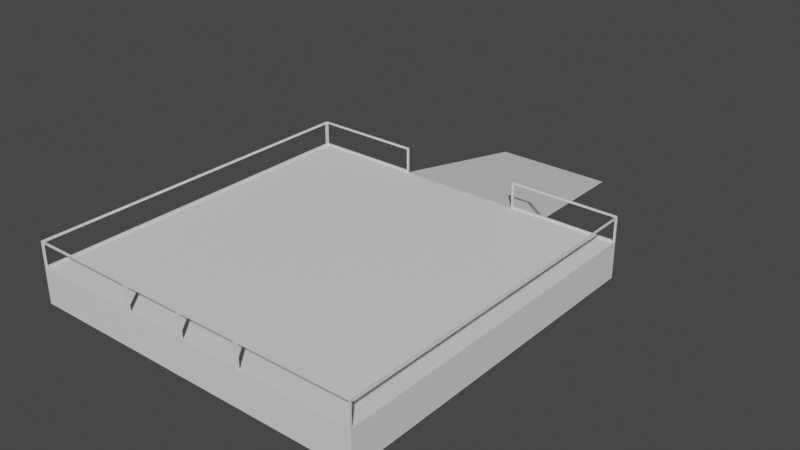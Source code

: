 # Source: DeliveryPad.blend  (saved by Blender 2.80.75; exported with 4.5.12 LTS)
import bpy
from mathutils import Matrix  # noqa: F401  (used for matrix-valued properties, if any)

bpy.ops.wm.read_factory_settings(use_empty=True)
scene = bpy.context.scene
scene.name = 'Scene'

# ---- collections
col_collection = bpy.data.collections.new('Collection'); scene.collection.children.link(col_collection)

# ---- materials (node trees are filled in below, after node groups)
mat_deliverypadbase = bpy.data.materials.new('DeliveryPadBase')
mat_deliverypadbase.use_transparent_shadow = False
mat_deliverypadrails = bpy.data.materials.new('DeliveryPadRails')
mat_deliverypadrails.use_transparent_shadow = False

# ---- material node trees
mat_deliverypadbase.use_nodes = True; mat_deliverypadbase.node_tree.nodes.clear()
_N = mat_deliverypadbase.node_tree.nodes; _L = mat_deliverypadbase.node_tree.links
n0 = _N.new('ShaderNodeOutputMaterial'); n0.name = 'Material Output'; n0.location = (300, 300)
n1 = _N.new('ShaderNodeBsdfPrincipled'); n1.name = 'Principled BSDF'; n1.location = (10, 300)
n1.distribution = 'GGX'
n1.subsurface_method = 'BURLEY'
n1.inputs[3].default_value = 1.45
n1.inputs[27].default_value = (0.0, 0.0, 0.0, 1.0)
n1.inputs[28].default_value = 1.0
_L.new(n1.outputs[0], n0.inputs[0])
n0.is_active_output = True
mat_deliverypadrails.use_nodes = True; mat_deliverypadrails.node_tree.nodes.clear()
_N = mat_deliverypadrails.node_tree.nodes; _L = mat_deliverypadrails.node_tree.links
n0 = _N.new('ShaderNodeOutputMaterial'); n0.name = 'Material Output'; n0.location = (300, 300)
n1 = _N.new('ShaderNodeBsdfPrincipled'); n1.name = 'Principled BSDF'; n1.location = (10, 300)
n1.distribution = 'GGX'
n1.subsurface_method = 'BURLEY'
n1.inputs[3].default_value = 1.45
n1.inputs[27].default_value = (0.0, 0.0, 0.0, 1.0)
n1.inputs[28].default_value = 1.0
_L.new(n1.outputs[0], n0.inputs[0])
n0.is_active_output = True

# ---- world
world_world = bpy.data.worlds.new('World'); scene.world = world_world
world_world.use_nodes = True; world_world.node_tree.nodes.clear()
_N = world_world.node_tree.nodes; _L = world_world.node_tree.links
n0 = _N.new('ShaderNodeOutputWorld'); n0.name = 'World Output'; n0.location = (300, 300)
n1 = _N.new('ShaderNodeBackground'); n1.name = 'Background'; n1.location = (10, 300)
n1.inputs[0].default_value = (0.05088, 0.05088, 0.05088, 1.0)
_L.new(n1.outputs[0], n0.inputs[0])
n0.is_active_output = True
world_world.color = (0.05088, 0.05088, 0.05088)
world_world.use_sun_shadow = False
world_world.sun_shadow_jitter_overblur = 0.0

# ---- meshes
me_cube_001 = bpy.data.meshes.new('Cube.001')
me_cube_001.from_pydata([(1.0, -1.0, -1.0), (1.0, -1.0, 1.0), (1.0, 1.0, -1.0), (1.0, 1.0, 1.0), (0.0, 1.0, -1.0), (0.0, 1.0, 1.0), (0.0, -1.0, -1.0), (0.0, -1.0, 1.0), (0.3594, 1.0, 1.0), (0.3594, -1.0, -1.0), (0.3594, 1.0, -1.0), (0.3594, -1.0, 1.0), (0.3594, 1.992, -1.0), (0.0, 1.992, -1.0), (0.0, 1.0, 1.0), (0.3594, 1.0, 1.0)], [], [(10, 8, 3, 2), (2, 3, 1, 0), (10, 2, 0, 9), (8, 5, 7, 11), (9, 11, 7, 6), (0, 1, 11, 9), (3, 8, 11, 1), (4, 10, 9, 6), (5, 8, 15, 14), (13, 14, 15, 12), (8, 10, 12, 15), (10, 4, 13, 12)])
_uv = me_cube_001.uv_layers.new(name='UVMap')
_uv.uv.foreach_set('vector', [0.6797, 0.0, 0.6797, 1.0, 1.0, 1.0, 1.0, 0.0, 1.0, 0.0, 1.0, 1.0, 0.0, 1.0, 0.0, 0.0, 0.6797, 1.0, 1.0, 1.0, 1.0, 0.0, 0.6797, 0.0, 0.6797, 1.0, 0.5, 1.0, 0.5, 0.0, 0.6797, 0.0, 0.6797, 0.0, 0.6797, 1.0, 0.5, 1.0, 0.5, 0.0, 1.0, 0.0, 1.0, 1.0, 0.6797, 1.0, 0.6797, 0.0, 1.0, 1.0, 0.6797, 1.0, 0.6797, 0.0, 1.0, 0.0, 0.5, 1.0, 0.6797, 1.0, 0.6797, 0.0, 0.5, 0.0, 0.5, 1.0, 0.6797, 1.0, 0.6797, 1.0, 0.5, 1.0, 0.5, 0.0, 0.5, 1.0, 0.6797, 1.0, 0.6797, 0.0, 1.0, 1.0, 1.0, 0.0, 1.496, 0.0, 1.0, 1.0, 0.6797, 1.0, 0.5, 1.0, 0.5, 1.496, 0.6797, 1.496])
me_cube_001.materials.append(mat_deliverypadbase)
me_cube_001.use_remesh_preserve_volume = False
me_cube_001.use_remesh_preserve_attributes = False
me_cube_001.use_mirror_vertex_groups = False
me_cube_001.update()
me_cube_002 = bpy.data.meshes.new('Cube.002')
me_cube_002.from_pydata([(1.0, -1.0, 1.0), (1.0, 1.0, 1.0), (0.0, -1.0, 1.0), (0.3594, 1.0, 1.0), (0.3594, -1.0, 1.0), (1.0, -1.0, 2.5), (1.0, 1.0, 2.5), (0.0, -1.0, 2.5), (0.3594, 1.0, 2.5), (0.3594, -1.0, 2.5), (0.9915, -1.0, 1.094), (0.3679, -1.0, 1.094), (0.3679, -1.0, 2.406), (0.9915, -1.0, 2.406), (0.9915, 1.0, 1.094), (0.3679, 1.0, 1.094), (0.3679, 1.0, 2.406), (0.9915, 1.0, 2.406), (0.351, -1.0, 1.094), (0.00846, -1.0, 1.094), (0.00846, -1.0, 2.406), (0.351, -1.0, 2.406), (1.0, 0.9915, 1.094), (1.0, -0.9915, 1.094), (1.0, -0.9915, 2.406), (1.0, 0.9915, 2.406)], [], [(0, 4, 11, 10), (4, 9, 12, 11), (9, 5, 13, 12), (5, 0, 10, 13), (1, 3, 15, 14), (3, 8, 16, 15), (8, 6, 17, 16), (6, 1, 14, 17), (4, 2, 19, 18), (2, 7, 20, 19), (7, 9, 21, 20), (9, 4, 18, 21), (1, 0, 23, 22), (0, 5, 24, 23), (5, 6, 25, 24), (6, 1, 22, 25)])
_uv = me_cube_002.uv_layers.new(name='UVMap')
_uv.uv.foreach_set('vector', [1.0, 1.0, 0.6797, 1.0, 0.684, 1.047, 0.9958, 1.047, 0.6797, 1.0, 0.6797, 1.75, 0.684, 1.703, 0.684, 1.047, 0.6797, 1.75, 1.0, 1.75, 0.9958, 1.703, 0.684, 1.703, 1.0, 1.75, 1.0, 1.0, 0.9958, 1.047, 0.9958, 1.703, 1.0, 1.0, 0.6797, 1.0, 0.684, 1.047, 0.9958, 1.047, 0.6797, 1.0, 0.6797, 1.75, 0.684, 1.703, 0.684, 1.047, 0.6797, 1.75, 1.0, 1.75, 0.9958, 1.703, 0.684, 1.703, 1.0, 1.75, 1.0, 1.0, 0.9958, 1.047, 0.9958, 1.703, 0.6797, 1.0, 0.5, 1.0, 0.5042, 1.047, 0.6755, 1.047, 0.5, 1.0, 0.5, 1.75, 0.5042, 1.703, 0.5042, 1.047, 0.5, 1.75, 0.6797, 1.75, 0.6755, 1.703, 0.5042, 1.703, 0.6797, 1.75, 0.6797, 1.0, 0.6755, 1.047, 0.6755, 1.703, 1.0, 1.0, 0.0, 1.0, 0.00423, 1.047, 0.9958, 1.047, 0.0, 1.0, 0.0, 1.75, 0.00423, 1.703, 0.00423, 1.047, 0.0, 1.75, 1.0, 1.75, 0.9958, 1.703, 0.00423, 1.703, 1.0, 1.75, 1.0, 1.0, 0.9958, 1.047, 0.9958, 1.703])
me_cube_002.materials.append(mat_deliverypadrails)
me_cube_002.use_remesh_preserve_volume = False
me_cube_002.use_remesh_preserve_attributes = False
me_cube_002.use_mirror_vertex_groups = False
me_cube_002.update()

# ---- objects
ob_cube = bpy.data.objects.new('Cube', me_cube_001)
ob_cube_001 = bpy.data.objects.new('Cube.001', me_cube_002)

# ---- transforms, parenting, visibility, modifiers, constraints
ob_cube.location = (0.0, 0.0, 1.0)
ob_cube.scale = (10.0, 10.0, 1.0)
ob_cube.lineart.crease_threshold = 0.0
_m = ob_cube.modifiers.new('Mirror', 'MIRROR')
_m.use_clip = True
ob_cube_001.location = (0.0, 0.0, 1.0)
ob_cube_001.scale = (10.0, 10.0, 1.0)
ob_cube_001.lineart.crease_threshold = 0.0
_m = ob_cube_001.modifiers.new('Mirror', 'MIRROR')
_m.use_clip = True
_m = ob_cube_001.modifiers.new('Solidify', 'SOLIDIFY')
_m.offset = 1.0
_m.nonmanifold_thickness_mode = 'FIXED'
_m.nonmanifold_merge_threshold = 0.0003

# ---- collection membership
col_collection.objects.link(ob_cube)
col_collection.objects.link(ob_cube_001)

# ---- scene / render settings (as saved in the file)
scene.frame_start = 1; scene.frame_end = 250; scene.frame_set(1)
scene.render.engine = 'BLENDER_EEVEE_NEXT'
scene.cycles.use_denoising = False
scene.cycles.samples = 128
scene.cycles.sampling_pattern = 'TABULATED_SOBOL'
scene.cycles.use_adaptive_sampling = False
scene.cycles.use_light_tree = False
scene.view_settings.view_transform = 'Filmic'
bpy.context.view_layer.update()

# ---- added for rendering (the .blend has no active camera and no usable light): camera, sun
cam_auto = bpy.data.cameras.new('AutoCamera')
cam_auto.lens = 50.0
cam_auto.sensor_width = 36.0
cam_auto.clip_end = 1000.0
ob_auto_camera = bpy.data.objects.new('AutoCamera', cam_auto)
scene.collection.objects.link(ob_auto_camera)
ob_auto_camera.location = (33.4579, -35.1876, 28.5163)
ob_auto_camera.rotation_euler = (1.09748, -7.21219e-08, 0.694738)
scene.camera = ob_auto_camera
light_auto_sun = bpy.data.lights.new('AutoSun', 'SUN')
light_auto_sun.energy = 3.0
light_auto_sun.angle = 0.0523599
ob_auto_sun = bpy.data.objects.new('AutoSun', light_auto_sun)
scene.collection.objects.link(ob_auto_sun)
ob_auto_sun.rotation_euler = (0.872665, 0.174533, 0.523599)
bpy.context.view_layer.update()
